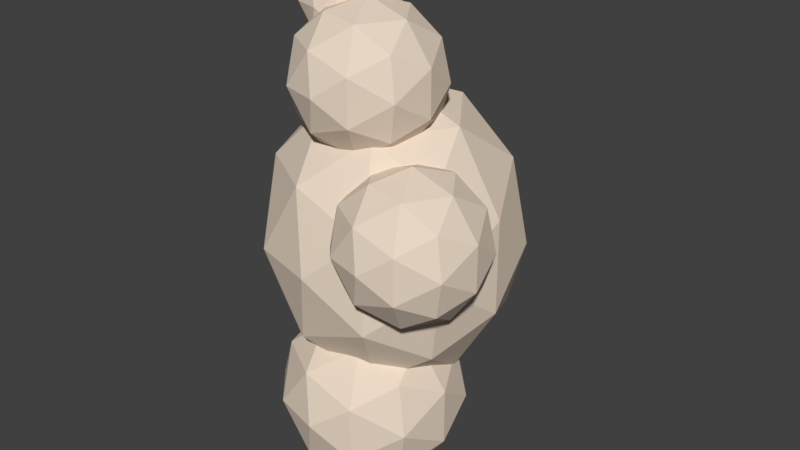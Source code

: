 # Source: BubbleClouds1.blend  (saved by Blender 2.79.0; exported with 4.5.12 LTS)
import bpy
from mathutils import Matrix  # noqa: F401  (used for matrix-valued properties, if any)

bpy.ops.wm.read_factory_settings(use_empty=True)
scene = bpy.context.scene
scene.name = 'Scene'

# ---- collections
col_collection_1 = bpy.data.collections.new('Collection 1'); scene.collection.children.link(col_collection_1)

# ---- materials (node trees are filled in below, after node groups)
mat_material_002 = bpy.data.materials.new('Material.002')
mat_material_002.alpha_threshold = 0.0
mat_material_002.roughness = 0.5

# ---- material node trees
mat_material_002.use_nodes = True; mat_material_002.node_tree.nodes.clear()
_N = mat_material_002.node_tree.nodes; _L = mat_material_002.node_tree.links
n0 = _N.new('ShaderNodeOutputMaterial'); n0.name = 'Material Output'; n0.location = (300, 300)
n1 = _N.new('ShaderNodeBsdfDiffuse'); n1.name = 'Diffuse BSDF'; n1.location = (10, 300)
n1.inputs[0].default_value = (0.8, 0.6705, 0.5468, 1.0)
_L.new(n1.outputs[0], n0.inputs[0])
n0.is_active_output = True

# ---- world
world_world = bpy.data.worlds.new('World'); scene.world = world_world
world_world.color = (0.05088, 0.05088, 0.05088)
world_world.use_sun_shadow = False
world_world.sun_shadow_jitter_overblur = 0.0
world_world.cycles.sampling_method = 'MANUAL'

# ---- meshes
me_icosphere = bpy.data.meshes.new('Icosphere')
me_icosphere.from_pydata([(0.0, -1.732, 7.57e-08), (1.253, -0.7745, 1.1), (-0.4787, -0.7745, 1.781), (-1.549, -0.7745, 3.386e-08), (-0.4787, -0.7745, -1.781), (1.253, -0.7745, -1.1), (0.4787, 0.7745, 1.781), (-1.253, 0.7745, 1.1), (-1.253, 0.7745, -1.1), (0.4787, 0.7745, -1.781), (1.549, 0.7745, -3.386e-08), (0.0, 1.732, -7.57e-08), (-0.2814, -1.473, 1.047), (0.7366, -1.473, 0.6468), (0.4553, -0.9105, 1.693), (1.473, -0.9105, 3.98e-08), (0.7366, -1.473, -0.6468), (-0.9105, -1.473, 6.44e-08), (-1.192, -0.9105, 1.047), (-0.2814, -1.473, -1.047), (-1.192, -0.9105, -1.047), (0.4553, -0.9105, -1.693), (1.647, 2.827e-08, 0.6468), (1.647, -2.827e-08, -0.6468), (0.0, 9.15e-08, 2.093), (1.018, 7.402e-08, 1.693), (-1.647, 2.827e-08, 0.6468), (-1.018, 7.402e-08, 1.693), (-1.018, -7.402e-08, -1.693), (-1.647, -2.827e-08, -0.6468), (1.018, -7.402e-08, -1.693), (0.0, -9.15e-08, -2.093), (1.192, 0.9105, 1.047), (-0.4553, 0.9105, 1.693), (-1.473, 0.9105, -3.98e-08), (-0.4553, 0.9105, -1.693), (1.192, 0.9105, -1.047), (0.2814, 1.473, 1.047), (0.9105, 1.473, -6.44e-08), (-0.7366, 1.473, 0.6468), (-0.7366, 1.473, -0.6468), (0.2814, 1.473, -1.047)], [], [(0, 13, 12), (1, 13, 15), (0, 12, 17), (0, 17, 19), (0, 19, 16), (1, 15, 22), (2, 14, 24), (3, 18, 26), (4, 20, 28), (5, 21, 30), (1, 22, 25), (2, 24, 27), (3, 26, 29), (4, 28, 31), (5, 30, 23), (6, 32, 37), (7, 33, 39), (8, 34, 40), (9, 35, 41), (10, 36, 38), (38, 41, 11), (38, 36, 41), (36, 9, 41), (41, 40, 11), (41, 35, 40), (35, 8, 40), (40, 39, 11), (40, 34, 39), (34, 7, 39), (39, 37, 11), (39, 33, 37), (33, 6, 37), (37, 38, 11), (37, 32, 38), (32, 10, 38), (23, 36, 10), (23, 30, 36), (30, 9, 36), (31, 35, 9), (31, 28, 35), (28, 8, 35), (29, 34, 8), (29, 26, 34), (26, 7, 34), (27, 33, 7), (27, 24, 33), (24, 6, 33), (25, 32, 6), (25, 22, 32), (22, 10, 32), (30, 31, 9), (30, 21, 31), (21, 4, 31), (28, 29, 8), (28, 20, 29), (20, 3, 29), (26, 27, 7), (26, 18, 27), (18, 2, 27), (24, 25, 6), (24, 14, 25), (14, 1, 25), (22, 23, 10), (22, 15, 23), (15, 5, 23), (16, 21, 5), (16, 19, 21), (19, 4, 21), (19, 20, 4), (19, 17, 20), (17, 3, 20), (17, 18, 3), (17, 12, 18), (12, 2, 18), (15, 16, 5), (15, 13, 16), (13, 0, 16), (12, 14, 2), (12, 13, 14), (13, 1, 14)])
me_icosphere.materials.append(mat_material_002)
me_icosphere.use_remesh_preserve_volume = False
me_icosphere.use_remesh_preserve_attributes = False
me_icosphere.use_mirror_vertex_groups = False
me_icosphere.update()
me_icosphere_009 = bpy.data.meshes.new('Icosphere.009')
me_icosphere_009.from_pydata([(0.0, 0.0, -0.8743), (0.6326, -0.4596, -0.391), (-0.2416, -0.7437, -0.391), (-0.782, 0.0, -0.391), (-0.2416, 0.7437, -0.391), (0.6326, 0.4596, -0.391), (0.2416, -0.7437, 0.391), (-0.6326, -0.4596, 0.391), (-0.6326, 0.4596, 0.391), (0.2416, 0.7437, 0.391), (0.782, 0.0, 0.391), (0.0, 0.0, 0.8743), (-0.142, -0.4371, -0.7437), (0.3719, -0.2702, -0.7437), (0.2298, -0.7073, -0.4596), (0.7437, 0.0, -0.4596), (0.3719, 0.2702, -0.7437), (-0.4596, 0.0, -0.7437), (-0.6017, -0.4371, -0.4596), (-0.142, 0.4371, -0.7437), (-0.6017, 0.4371, -0.4596), (0.2298, 0.7073, -0.4596), (0.8315, -0.2702, 0.0), (0.8315, 0.2702, 0.0), (0.0, -0.8743, 0.0), (0.5139, -0.7073, 0.0), (-0.8315, -0.2702, 0.0), (-0.5139, -0.7073, 0.0), (-0.5139, 0.7073, 0.0), (-0.8315, 0.2702, 0.0), (0.5139, 0.7073, 0.0), (0.0, 0.8743, 0.0), (0.6017, -0.4371, 0.4596), (-0.2298, -0.7073, 0.4596), (-0.7437, 0.0, 0.4596), (-0.2298, 0.7073, 0.4596), (0.6017, 0.4371, 0.4596), (0.142, -0.4371, 0.7437), (0.4596, 0.0, 0.7437), (-0.3719, -0.2702, 0.7437), (-0.3719, 0.2702, 0.7437), (0.142, 0.4371, 0.7437)], [], [(0, 13, 12), (1, 13, 15), (0, 12, 17), (0, 17, 19), (0, 19, 16), (1, 15, 22), (2, 14, 24), (3, 18, 26), (4, 20, 28), (5, 21, 30), (1, 22, 25), (2, 24, 27), (3, 26, 29), (4, 28, 31), (5, 30, 23), (6, 32, 37), (7, 33, 39), (8, 34, 40), (9, 35, 41), (10, 36, 38), (38, 41, 11), (38, 36, 41), (36, 9, 41), (41, 40, 11), (41, 35, 40), (35, 8, 40), (40, 39, 11), (40, 34, 39), (34, 7, 39), (39, 37, 11), (39, 33, 37), (33, 6, 37), (37, 38, 11), (37, 32, 38), (32, 10, 38), (23, 36, 10), (23, 30, 36), (30, 9, 36), (31, 35, 9), (31, 28, 35), (28, 8, 35), (29, 34, 8), (29, 26, 34), (26, 7, 34), (27, 33, 7), (27, 24, 33), (24, 6, 33), (25, 32, 6), (25, 22, 32), (22, 10, 32), (30, 31, 9), (30, 21, 31), (21, 4, 31), (28, 29, 8), (28, 20, 29), (20, 3, 29), (26, 27, 7), (26, 18, 27), (18, 2, 27), (24, 25, 6), (24, 14, 25), (14, 1, 25), (22, 23, 10), (22, 15, 23), (15, 5, 23), (16, 21, 5), (16, 19, 21), (19, 4, 21), (19, 20, 4), (19, 17, 20), (17, 3, 20), (17, 18, 3), (17, 12, 18), (12, 2, 18), (15, 16, 5), (15, 13, 16), (13, 0, 16), (12, 14, 2), (12, 13, 14), (13, 1, 14)])
me_icosphere_009.materials.append(mat_material_002)
me_icosphere_009.use_remesh_preserve_volume = False
me_icosphere_009.use_remesh_preserve_attributes = False
me_icosphere_009.use_mirror_vertex_groups = False
me_icosphere_009.update()
me_icosphere_008 = bpy.data.meshes.new('Icosphere.008')
me_icosphere_008.from_pydata([(0.0, 0.0, -1.269), (0.9185, -0.6673, -0.5677), (-0.3508, -1.08, -0.5677), (-1.135, 0.0, -0.5677), (-0.3508, 1.08, -0.5677), (0.9185, 0.6673, -0.5677), (0.3508, -1.08, 0.5677), (-0.9185, -0.6673, 0.5677), (-0.9185, 0.6673, 0.5677), (0.3508, 1.08, 0.5677), (1.135, 0.0, 0.5677), (0.0, 0.0, 1.269), (-0.2062, -0.6347, -1.08), (0.5399, -0.3922, -1.08), (0.3337, -1.027, -0.6673), (1.08, 0.0, -0.6673), (0.5399, 0.3922, -1.08), (-0.6673, 0.0, -1.08), (-0.8735, -0.6347, -0.6673), (-0.2062, 0.6347, -1.08), (-0.8735, 0.6347, -0.6673), (0.3337, 1.027, -0.6673), (1.207, -0.3922, 0.0), (1.207, 0.3922, 0.0), (0.0, -1.269, 0.0), (0.7461, -1.027, 0.0), (-1.207, -0.3922, 0.0), (-0.7461, -1.027, 0.0), (-0.7461, 1.027, 0.0), (-1.207, 0.3922, 0.0), (0.7461, 1.027, 0.0), (0.0, 1.269, 0.0), (0.8735, -0.6347, 0.6673), (-0.3337, -1.027, 0.6673), (-1.08, 0.0, 0.6673), (-0.3337, 1.027, 0.6673), (0.8735, 0.6347, 0.6673), (0.2062, -0.6347, 1.08), (0.6673, 0.0, 1.08), (-0.5399, -0.3922, 1.08), (-0.5399, 0.3922, 1.08), (0.2062, 0.6347, 1.08)], [], [(0, 13, 12), (1, 13, 15), (0, 12, 17), (0, 17, 19), (0, 19, 16), (1, 15, 22), (2, 14, 24), (3, 18, 26), (4, 20, 28), (5, 21, 30), (1, 22, 25), (2, 24, 27), (3, 26, 29), (4, 28, 31), (5, 30, 23), (6, 32, 37), (7, 33, 39), (8, 34, 40), (9, 35, 41), (10, 36, 38), (38, 41, 11), (38, 36, 41), (36, 9, 41), (41, 40, 11), (41, 35, 40), (35, 8, 40), (40, 39, 11), (40, 34, 39), (34, 7, 39), (39, 37, 11), (39, 33, 37), (33, 6, 37), (37, 38, 11), (37, 32, 38), (32, 10, 38), (23, 36, 10), (23, 30, 36), (30, 9, 36), (31, 35, 9), (31, 28, 35), (28, 8, 35), (29, 34, 8), (29, 26, 34), (26, 7, 34), (27, 33, 7), (27, 24, 33), (24, 6, 33), (25, 32, 6), (25, 22, 32), (22, 10, 32), (30, 31, 9), (30, 21, 31), (21, 4, 31), (28, 29, 8), (28, 20, 29), (20, 3, 29), (26, 27, 7), (26, 18, 27), (18, 2, 27), (24, 25, 6), (24, 14, 25), (14, 1, 25), (22, 23, 10), (22, 15, 23), (15, 5, 23), (16, 21, 5), (16, 19, 21), (19, 4, 21), (19, 20, 4), (19, 17, 20), (17, 3, 20), (17, 18, 3), (17, 12, 18), (12, 2, 18), (15, 16, 5), (15, 13, 16), (13, 0, 16), (12, 14, 2), (12, 13, 14), (13, 1, 14)])
me_icosphere_008.materials.append(mat_material_002)
me_icosphere_008.use_remesh_preserve_volume = False
me_icosphere_008.use_remesh_preserve_attributes = False
me_icosphere_008.use_mirror_vertex_groups = False
me_icosphere_008.update()
me_icosphere_007 = bpy.data.meshes.new('Icosphere.007')
me_icosphere_007.from_pydata([(0.0, 0.0, -1.0), (0.7236, -0.5257, -0.4472), (-0.2764, -0.8506, -0.4472), (-0.8944, 0.0, -0.4472), (-0.2764, 0.8506, -0.4472), (0.7236, 0.5257, -0.4472), (0.2764, -0.8506, 0.4472), (-0.7236, -0.5257, 0.4472), (-0.7236, 0.5257, 0.4472), (0.2764, 0.8506, 0.4472), (0.8944, 0.0, 0.4472), (0.0, 0.0, 1.0), (-0.1625, -0.5, -0.8507), (0.4253, -0.309, -0.8507), (0.2629, -0.809, -0.5257), (0.8506, 0.0, -0.5257), (0.4253, 0.309, -0.8507), (-0.5257, 0.0, -0.8507), (-0.6882, -0.5, -0.5257), (-0.1625, 0.5, -0.8507), (-0.6882, 0.5, -0.5257), (0.2629, 0.809, -0.5257), (0.9511, -0.309, 0.0), (0.9511, 0.309, 0.0), (0.0, -1.0, 0.0), (0.5878, -0.809, 0.0), (-0.9511, -0.309, 0.0), (-0.5878, -0.809, 0.0), (-0.5878, 0.809, 0.0), (-0.9511, 0.309, 0.0), (0.5878, 0.809, 0.0), (0.0, 1.0, 0.0), (0.6882, -0.5, 0.5257), (-0.2629, -0.809, 0.5257), (-0.8506, 0.0, 0.5257), (-0.2629, 0.809, 0.5257), (0.6882, 0.5, 0.5257), (0.1625, -0.5, 0.8507), (0.5257, 0.0, 0.8507), (-0.4253, -0.309, 0.8507), (-0.4253, 0.309, 0.8507), (0.1625, 0.5, 0.8507)], [], [(0, 13, 12), (1, 13, 15), (0, 12, 17), (0, 17, 19), (0, 19, 16), (1, 15, 22), (2, 14, 24), (3, 18, 26), (4, 20, 28), (5, 21, 30), (1, 22, 25), (2, 24, 27), (3, 26, 29), (4, 28, 31), (5, 30, 23), (6, 32, 37), (7, 33, 39), (8, 34, 40), (9, 35, 41), (10, 36, 38), (38, 41, 11), (38, 36, 41), (36, 9, 41), (41, 40, 11), (41, 35, 40), (35, 8, 40), (40, 39, 11), (40, 34, 39), (34, 7, 39), (39, 37, 11), (39, 33, 37), (33, 6, 37), (37, 38, 11), (37, 32, 38), (32, 10, 38), (23, 36, 10), (23, 30, 36), (30, 9, 36), (31, 35, 9), (31, 28, 35), (28, 8, 35), (29, 34, 8), (29, 26, 34), (26, 7, 34), (27, 33, 7), (27, 24, 33), (24, 6, 33), (25, 32, 6), (25, 22, 32), (22, 10, 32), (30, 31, 9), (30, 21, 31), (21, 4, 31), (28, 29, 8), (28, 20, 29), (20, 3, 29), (26, 27, 7), (26, 18, 27), (18, 2, 27), (24, 25, 6), (24, 14, 25), (14, 1, 25), (22, 23, 10), (22, 15, 23), (15, 5, 23), (16, 21, 5), (16, 19, 21), (19, 4, 21), (19, 20, 4), (19, 17, 20), (17, 3, 20), (17, 18, 3), (17, 12, 18), (12, 2, 18), (15, 16, 5), (15, 13, 16), (13, 0, 16), (12, 14, 2), (12, 13, 14), (13, 1, 14)])
me_icosphere_007.materials.append(mat_material_002)
me_icosphere_007.use_remesh_preserve_volume = False
me_icosphere_007.use_remesh_preserve_attributes = False
me_icosphere_007.use_mirror_vertex_groups = False
me_icosphere_007.update()
me_icosphere_006 = bpy.data.meshes.new('Icosphere.006')
me_icosphere_006.from_pydata([(0.0, 0.0, -0.2014), (0.1457, -0.1059, -0.09006), (-0.05566, -0.1713, -0.09006), (-0.1801, 0.0, -0.09006), (-0.05566, 0.1713, -0.09006), (0.1457, 0.1059, -0.09006), (0.05566, -0.1713, 0.09006), (-0.1457, -0.1059, 0.09006), (-0.1457, 0.1059, 0.09006), (0.05566, 0.1713, 0.09006), (0.1801, 0.0, 0.09006), (0.0, 0.0, 0.2014), (-0.03271, -0.1007, -0.1713), (0.08565, -0.06223, -0.1713), (0.05294, -0.1629, -0.1059), (0.1713, 0.0, -0.1059), (0.08565, 0.06223, -0.1713), (-0.1059, 0.0, -0.1713), (-0.1386, -0.1007, -0.1059), (-0.03271, 0.1007, -0.1713), (-0.1386, 0.1007, -0.1059), (0.05294, 0.1629, -0.1059), (0.1915, -0.06223, 0.0), (0.1915, 0.06223, 0.0), (0.0, -0.2014, 0.0), (0.1184, -0.1629, 0.0), (-0.1915, -0.06223, 0.0), (-0.1184, -0.1629, 0.0), (-0.1184, 0.1629, 0.0), (-0.1915, 0.06223, 0.0), (0.1184, 0.1629, 0.0), (0.0, 0.2014, 0.0), (0.1386, -0.1007, 0.1059), (-0.05294, -0.1629, 0.1059), (-0.1713, 0.0, 0.1059), (-0.05294, 0.1629, 0.1059), (0.1386, 0.1007, 0.1059), (0.03271, -0.1007, 0.1713), (0.1059, 0.0, 0.1713), (-0.08565, -0.06223, 0.1713), (-0.08565, 0.06223, 0.1713), (0.03271, 0.1007, 0.1713)], [], [(0, 13, 12), (1, 13, 15), (0, 12, 17), (0, 17, 19), (0, 19, 16), (1, 15, 22), (2, 14, 24), (3, 18, 26), (4, 20, 28), (5, 21, 30), (1, 22, 25), (2, 24, 27), (3, 26, 29), (4, 28, 31), (5, 30, 23), (6, 32, 37), (7, 33, 39), (8, 34, 40), (9, 35, 41), (10, 36, 38), (38, 41, 11), (38, 36, 41), (36, 9, 41), (41, 40, 11), (41, 35, 40), (35, 8, 40), (40, 39, 11), (40, 34, 39), (34, 7, 39), (39, 37, 11), (39, 33, 37), (33, 6, 37), (37, 38, 11), (37, 32, 38), (32, 10, 38), (23, 36, 10), (23, 30, 36), (30, 9, 36), (31, 35, 9), (31, 28, 35), (28, 8, 35), (29, 34, 8), (29, 26, 34), (26, 7, 34), (27, 33, 7), (27, 24, 33), (24, 6, 33), (25, 32, 6), (25, 22, 32), (22, 10, 32), (30, 31, 9), (30, 21, 31), (21, 4, 31), (28, 29, 8), (28, 20, 29), (20, 3, 29), (26, 27, 7), (26, 18, 27), (18, 2, 27), (24, 25, 6), (24, 14, 25), (14, 1, 25), (22, 23, 10), (22, 15, 23), (15, 5, 23), (16, 21, 5), (16, 19, 21), (19, 4, 21), (19, 20, 4), (19, 17, 20), (17, 3, 20), (17, 18, 3), (17, 12, 18), (12, 2, 18), (15, 16, 5), (15, 13, 16), (13, 0, 16), (12, 14, 2), (12, 13, 14), (13, 1, 14)])
me_icosphere_006.materials.append(mat_material_002)
me_icosphere_006.use_remesh_preserve_volume = False
me_icosphere_006.use_remesh_preserve_attributes = False
me_icosphere_006.use_mirror_vertex_groups = False
me_icosphere_006.update()
me_icosphere_005 = bpy.data.meshes.new('Icosphere.005')
me_icosphere_005.from_pydata([(0.0, 0.0, -0.3579), (0.259, -0.1881, -0.16), (-0.09891, -0.3044, -0.16), (-0.3201, 0.0, -0.16), (-0.09891, 0.3044, -0.16), (0.259, 0.1881, -0.16), (0.09891, -0.3044, 0.16), (-0.259, -0.1881, 0.16), (-0.259, 0.1881, 0.16), (0.09891, 0.3044, 0.16), (0.3201, 0.0, 0.16), (0.0, 0.0, 0.3579), (-0.05814, -0.1789, -0.3044), (0.1522, -0.1106, -0.3044), (0.09407, -0.2895, -0.1881), (0.3044, 0.0, -0.1881), (0.1522, 0.1106, -0.3044), (-0.1881, 0.0, -0.3044), (-0.2463, -0.1789, -0.1881), (-0.05814, 0.1789, -0.3044), (-0.2463, 0.1789, -0.1881), (0.09407, 0.2895, -0.1881), (0.3403, -0.1106, 0.0), (0.3403, 0.1106, 0.0), (0.0, -0.3579, 0.0), (0.2103, -0.2895, 0.0), (-0.3403, -0.1106, 0.0), (-0.2103, -0.2895, 0.0), (-0.2103, 0.2895, 0.0), (-0.3403, 0.1106, 0.0), (0.2103, 0.2895, 0.0), (0.0, 0.3579, 0.0), (0.2463, -0.1789, 0.1881), (-0.09407, -0.2895, 0.1881), (-0.3044, 0.0, 0.1881), (-0.09407, 0.2895, 0.1881), (0.2463, 0.1789, 0.1881), (0.05814, -0.1789, 0.3044), (0.1881, 0.0, 0.3044), (-0.1522, -0.1106, 0.3044), (-0.1522, 0.1106, 0.3044), (0.05814, 0.1789, 0.3044)], [], [(0, 13, 12), (1, 13, 15), (0, 12, 17), (0, 17, 19), (0, 19, 16), (1, 15, 22), (2, 14, 24), (3, 18, 26), (4, 20, 28), (5, 21, 30), (1, 22, 25), (2, 24, 27), (3, 26, 29), (4, 28, 31), (5, 30, 23), (6, 32, 37), (7, 33, 39), (8, 34, 40), (9, 35, 41), (10, 36, 38), (38, 41, 11), (38, 36, 41), (36, 9, 41), (41, 40, 11), (41, 35, 40), (35, 8, 40), (40, 39, 11), (40, 34, 39), (34, 7, 39), (39, 37, 11), (39, 33, 37), (33, 6, 37), (37, 38, 11), (37, 32, 38), (32, 10, 38), (23, 36, 10), (23, 30, 36), (30, 9, 36), (31, 35, 9), (31, 28, 35), (28, 8, 35), (29, 34, 8), (29, 26, 34), (26, 7, 34), (27, 33, 7), (27, 24, 33), (24, 6, 33), (25, 32, 6), (25, 22, 32), (22, 10, 32), (30, 31, 9), (30, 21, 31), (21, 4, 31), (28, 29, 8), (28, 20, 29), (20, 3, 29), (26, 27, 7), (26, 18, 27), (18, 2, 27), (24, 25, 6), (24, 14, 25), (14, 1, 25), (22, 23, 10), (22, 15, 23), (15, 5, 23), (16, 21, 5), (16, 19, 21), (19, 4, 21), (19, 20, 4), (19, 17, 20), (17, 3, 20), (17, 18, 3), (17, 12, 18), (12, 2, 18), (15, 16, 5), (15, 13, 16), (13, 0, 16), (12, 14, 2), (12, 13, 14), (13, 1, 14)])
me_icosphere_005.materials.append(mat_material_002)
me_icosphere_005.use_remesh_preserve_volume = False
me_icosphere_005.use_remesh_preserve_attributes = False
me_icosphere_005.use_mirror_vertex_groups = False
me_icosphere_005.update()
me_icosphere_004 = bpy.data.meshes.new('Icosphere.004')
me_icosphere_004.from_pydata([(0.0, 0.0, -0.3579), (0.259, -0.1881, -0.16), (-0.09891, -0.3044, -0.16), (-0.3201, 0.0, -0.16), (-0.09891, 0.3044, -0.16), (0.259, 0.1881, -0.16), (0.09891, -0.3044, 0.16), (-0.259, -0.1881, 0.16), (-0.259, 0.1881, 0.16), (0.09891, 0.3044, 0.16), (0.3201, 0.0, 0.16), (0.0, 0.0, 0.3579), (-0.05814, -0.1789, -0.3044), (0.1522, -0.1106, -0.3044), (0.09407, -0.2895, -0.1881), (0.3044, 0.0, -0.1881), (0.1522, 0.1106, -0.3044), (-0.1881, 0.0, -0.3044), (-0.2463, -0.1789, -0.1881), (-0.05814, 0.1789, -0.3044), (-0.2463, 0.1789, -0.1881), (0.09407, 0.2895, -0.1881), (0.3403, -0.1106, 0.0), (0.3403, 0.1106, 0.0), (0.0, -0.3579, 0.0), (0.2103, -0.2895, 0.0), (-0.3403, -0.1106, 0.0), (-0.2103, -0.2895, 0.0), (-0.2103, 0.2895, 0.0), (-0.3403, 0.1106, 0.0), (0.2103, 0.2895, 0.0), (0.0, 0.3579, 0.0), (0.2463, -0.1789, 0.1881), (-0.09407, -0.2895, 0.1881), (-0.3044, 0.0, 0.1881), (-0.09407, 0.2895, 0.1881), (0.2463, 0.1789, 0.1881), (0.05814, -0.1789, 0.3044), (0.1881, 0.0, 0.3044), (-0.1522, -0.1106, 0.3044), (-0.1522, 0.1106, 0.3044), (0.05814, 0.1789, 0.3044)], [], [(0, 13, 12), (1, 13, 15), (0, 12, 17), (0, 17, 19), (0, 19, 16), (1, 15, 22), (2, 14, 24), (3, 18, 26), (4, 20, 28), (5, 21, 30), (1, 22, 25), (2, 24, 27), (3, 26, 29), (4, 28, 31), (5, 30, 23), (6, 32, 37), (7, 33, 39), (8, 34, 40), (9, 35, 41), (10, 36, 38), (38, 41, 11), (38, 36, 41), (36, 9, 41), (41, 40, 11), (41, 35, 40), (35, 8, 40), (40, 39, 11), (40, 34, 39), (34, 7, 39), (39, 37, 11), (39, 33, 37), (33, 6, 37), (37, 38, 11), (37, 32, 38), (32, 10, 38), (23, 36, 10), (23, 30, 36), (30, 9, 36), (31, 35, 9), (31, 28, 35), (28, 8, 35), (29, 34, 8), (29, 26, 34), (26, 7, 34), (27, 33, 7), (27, 24, 33), (24, 6, 33), (25, 32, 6), (25, 22, 32), (22, 10, 32), (30, 31, 9), (30, 21, 31), (21, 4, 31), (28, 29, 8), (28, 20, 29), (20, 3, 29), (26, 27, 7), (26, 18, 27), (18, 2, 27), (24, 25, 6), (24, 14, 25), (14, 1, 25), (22, 23, 10), (22, 15, 23), (15, 5, 23), (16, 21, 5), (16, 19, 21), (19, 4, 21), (19, 20, 4), (19, 17, 20), (17, 3, 20), (17, 18, 3), (17, 12, 18), (12, 2, 18), (15, 16, 5), (15, 13, 16), (13, 0, 16), (12, 14, 2), (12, 13, 14), (13, 1, 14)])
me_icosphere_004.materials.append(mat_material_002)
me_icosphere_004.use_remesh_preserve_volume = False
me_icosphere_004.use_remesh_preserve_attributes = False
me_icosphere_004.use_mirror_vertex_groups = False
me_icosphere_004.update()
me_icosphere_003 = bpy.data.meshes.new('Icosphere.003')
me_icosphere_003.from_pydata([(0.0, 0.0, -0.3579), (0.259, -0.1881, -0.16), (-0.09891, -0.3044, -0.16), (-0.3201, 0.0, -0.16), (-0.09891, 0.3044, -0.16), (0.259, 0.1881, -0.16), (0.09891, -0.3044, 0.16), (-0.259, -0.1881, 0.16), (-0.259, 0.1881, 0.16), (0.09891, 0.3044, 0.16), (0.3201, 0.0, 0.16), (0.0, 0.0, 0.3579), (-0.05814, -0.1789, -0.3044), (0.1522, -0.1106, -0.3044), (0.09407, -0.2895, -0.1881), (0.3044, 0.0, -0.1881), (0.1522, 0.1106, -0.3044), (-0.1881, 0.0, -0.3044), (-0.2463, -0.1789, -0.1881), (-0.05814, 0.1789, -0.3044), (-0.2463, 0.1789, -0.1881), (0.09407, 0.2895, -0.1881), (0.3403, -0.1106, 0.0), (0.3403, 0.1106, 0.0), (0.0, -0.3579, 0.0), (0.2103, -0.2895, 0.0), (-0.3403, -0.1106, 0.0), (-0.2103, -0.2895, 0.0), (-0.2103, 0.2895, 0.0), (-0.3403, 0.1106, 0.0), (0.2103, 0.2895, 0.0), (0.0, 0.3579, 0.0), (0.2463, -0.1789, 0.1881), (-0.09407, -0.2895, 0.1881), (-0.3044, 0.0, 0.1881), (-0.09407, 0.2895, 0.1881), (0.2463, 0.1789, 0.1881), (0.05814, -0.1789, 0.3044), (0.1881, 0.0, 0.3044), (-0.1522, -0.1106, 0.3044), (-0.1522, 0.1106, 0.3044), (0.05814, 0.1789, 0.3044)], [], [(0, 13, 12), (1, 13, 15), (0, 12, 17), (0, 17, 19), (0, 19, 16), (1, 15, 22), (2, 14, 24), (3, 18, 26), (4, 20, 28), (5, 21, 30), (1, 22, 25), (2, 24, 27), (3, 26, 29), (4, 28, 31), (5, 30, 23), (6, 32, 37), (7, 33, 39), (8, 34, 40), (9, 35, 41), (10, 36, 38), (38, 41, 11), (38, 36, 41), (36, 9, 41), (41, 40, 11), (41, 35, 40), (35, 8, 40), (40, 39, 11), (40, 34, 39), (34, 7, 39), (39, 37, 11), (39, 33, 37), (33, 6, 37), (37, 38, 11), (37, 32, 38), (32, 10, 38), (23, 36, 10), (23, 30, 36), (30, 9, 36), (31, 35, 9), (31, 28, 35), (28, 8, 35), (29, 34, 8), (29, 26, 34), (26, 7, 34), (27, 33, 7), (27, 24, 33), (24, 6, 33), (25, 32, 6), (25, 22, 32), (22, 10, 32), (30, 31, 9), (30, 21, 31), (21, 4, 31), (28, 29, 8), (28, 20, 29), (20, 3, 29), (26, 27, 7), (26, 18, 27), (18, 2, 27), (24, 25, 6), (24, 14, 25), (14, 1, 25), (22, 23, 10), (22, 15, 23), (15, 5, 23), (16, 21, 5), (16, 19, 21), (19, 4, 21), (19, 20, 4), (19, 17, 20), (17, 3, 20), (17, 18, 3), (17, 12, 18), (12, 2, 18), (15, 16, 5), (15, 13, 16), (13, 0, 16), (12, 14, 2), (12, 13, 14), (13, 1, 14)])
me_icosphere_003.materials.append(mat_material_002)
me_icosphere_003.use_remesh_preserve_volume = False
me_icosphere_003.use_remesh_preserve_attributes = False
me_icosphere_003.use_mirror_vertex_groups = False
me_icosphere_003.update()
me_icosphere_002 = bpy.data.meshes.new('Icosphere.002')
me_icosphere_002.from_pydata([(0.0, 0.0, -0.6524), (0.4721, -0.343, -0.2918), (-0.1803, -0.555, -0.2918), (-0.5836, 0.0, -0.2918), (-0.1803, 0.555, -0.2918), (0.4721, 0.343, -0.2918), (0.1803, -0.555, 0.2918), (-0.4721, -0.343, 0.2918), (-0.4721, 0.343, 0.2918), (0.1803, 0.555, 0.2918), (0.5836, 0.0, 0.2918), (0.0, 0.0, 0.6524), (-0.106, -0.3262, -0.555), (0.2775, -0.2016, -0.555), (0.1715, -0.5278, -0.343), (0.555, 0.0, -0.343), (0.2775, 0.2016, -0.555), (-0.343, 0.0, -0.555), (-0.449, -0.3262, -0.343), (-0.106, 0.3262, -0.555), (-0.449, 0.3262, -0.343), (0.1715, 0.5278, -0.343), (0.6205, -0.2016, 0.0), (0.6205, 0.2016, 0.0), (0.0, -0.6524, 0.0), (0.3835, -0.5278, 0.0), (-0.6205, -0.2016, 0.0), (-0.3835, -0.5278, 0.0), (-0.3835, 0.5278, 0.0), (-0.6205, 0.2016, 0.0), (0.3835, 0.5278, 0.0), (0.0, 0.6524, 0.0), (0.449, -0.3262, 0.343), (-0.1715, -0.5278, 0.343), (-0.555, 0.0, 0.343), (-0.1715, 0.5278, 0.343), (0.449, 0.3262, 0.343), (0.106, -0.3262, 0.555), (0.343, 0.0, 0.555), (-0.2775, -0.2016, 0.555), (-0.2775, 0.2016, 0.555), (0.106, 0.3262, 0.555)], [], [(0, 13, 12), (1, 13, 15), (0, 12, 17), (0, 17, 19), (0, 19, 16), (1, 15, 22), (2, 14, 24), (3, 18, 26), (4, 20, 28), (5, 21, 30), (1, 22, 25), (2, 24, 27), (3, 26, 29), (4, 28, 31), (5, 30, 23), (6, 32, 37), (7, 33, 39), (8, 34, 40), (9, 35, 41), (10, 36, 38), (38, 41, 11), (38, 36, 41), (36, 9, 41), (41, 40, 11), (41, 35, 40), (35, 8, 40), (40, 39, 11), (40, 34, 39), (34, 7, 39), (39, 37, 11), (39, 33, 37), (33, 6, 37), (37, 38, 11), (37, 32, 38), (32, 10, 38), (23, 36, 10), (23, 30, 36), (30, 9, 36), (31, 35, 9), (31, 28, 35), (28, 8, 35), (29, 34, 8), (29, 26, 34), (26, 7, 34), (27, 33, 7), (27, 24, 33), (24, 6, 33), (25, 32, 6), (25, 22, 32), (22, 10, 32), (30, 31, 9), (30, 21, 31), (21, 4, 31), (28, 29, 8), (28, 20, 29), (20, 3, 29), (26, 27, 7), (26, 18, 27), (18, 2, 27), (24, 25, 6), (24, 14, 25), (14, 1, 25), (22, 23, 10), (22, 15, 23), (15, 5, 23), (16, 21, 5), (16, 19, 21), (19, 4, 21), (19, 20, 4), (19, 17, 20), (17, 3, 20), (17, 18, 3), (17, 12, 18), (12, 2, 18), (15, 16, 5), (15, 13, 16), (13, 0, 16), (12, 14, 2), (12, 13, 14), (13, 1, 14)])
me_icosphere_002.materials.append(mat_material_002)
me_icosphere_002.use_remesh_preserve_volume = False
me_icosphere_002.use_remesh_preserve_attributes = False
me_icosphere_002.use_mirror_vertex_groups = False
me_icosphere_002.update()
me_icosphere_001 = bpy.data.meshes.new('Icosphere.001')
me_icosphere_001.from_pydata([(0.0, 0.0, -1.0), (0.7236, -0.5257, -0.4472), (-0.2764, -0.8506, -0.4472), (-0.8944, 0.0, -0.4472), (-0.2764, 0.8506, -0.4472), (0.7236, 0.5257, -0.4472), (0.2764, -0.8506, 0.4472), (-0.7236, -0.5257, 0.4472), (-0.7236, 0.5257, 0.4472), (0.2764, 0.8506, 0.4472), (0.8944, 0.0, 0.4472), (0.0, 0.0, 1.0), (-0.1625, -0.5, -0.8507), (0.4253, -0.309, -0.8507), (0.2629, -0.809, -0.5257), (0.8506, 0.0, -0.5257), (0.4253, 0.309, -0.8507), (-0.5257, 0.0, -0.8507), (-0.6882, -0.5, -0.5257), (-0.1625, 0.5, -0.8507), (-0.6882, 0.5, -0.5257), (0.2629, 0.809, -0.5257), (0.9511, -0.309, 0.0), (0.9511, 0.309, 0.0), (0.0, -1.0, 0.0), (0.5878, -0.809, 0.0), (-0.9511, -0.309, 0.0), (-0.5878, -0.809, 0.0), (-0.5878, 0.809, 0.0), (-0.9511, 0.309, 0.0), (0.5878, 0.809, 0.0), (0.0, 1.0, 0.0), (0.6882, -0.5, 0.5257), (-0.2629, -0.809, 0.5257), (-0.8506, 0.0, 0.5257), (-0.2629, 0.809, 0.5257), (0.6882, 0.5, 0.5257), (0.1625, -0.5, 0.8507), (0.5257, 0.0, 0.8507), (-0.4253, -0.309, 0.8507), (-0.4253, 0.309, 0.8507), (0.1625, 0.5, 0.8507)], [], [(0, 13, 12), (1, 13, 15), (0, 12, 17), (0, 17, 19), (0, 19, 16), (1, 15, 22), (2, 14, 24), (3, 18, 26), (4, 20, 28), (5, 21, 30), (1, 22, 25), (2, 24, 27), (3, 26, 29), (4, 28, 31), (5, 30, 23), (6, 32, 37), (7, 33, 39), (8, 34, 40), (9, 35, 41), (10, 36, 38), (38, 41, 11), (38, 36, 41), (36, 9, 41), (41, 40, 11), (41, 35, 40), (35, 8, 40), (40, 39, 11), (40, 34, 39), (34, 7, 39), (39, 37, 11), (39, 33, 37), (33, 6, 37), (37, 38, 11), (37, 32, 38), (32, 10, 38), (23, 36, 10), (23, 30, 36), (30, 9, 36), (31, 35, 9), (31, 28, 35), (28, 8, 35), (29, 34, 8), (29, 26, 34), (26, 7, 34), (27, 33, 7), (27, 24, 33), (24, 6, 33), (25, 32, 6), (25, 22, 32), (22, 10, 32), (30, 31, 9), (30, 21, 31), (21, 4, 31), (28, 29, 8), (28, 20, 29), (20, 3, 29), (26, 27, 7), (26, 18, 27), (18, 2, 27), (24, 25, 6), (24, 14, 25), (14, 1, 25), (22, 23, 10), (22, 15, 23), (15, 5, 23), (16, 21, 5), (16, 19, 21), (19, 4, 21), (19, 20, 4), (19, 17, 20), (17, 3, 20), (17, 18, 3), (17, 12, 18), (12, 2, 18), (15, 16, 5), (15, 13, 16), (13, 0, 16), (12, 14, 2), (12, 13, 14), (13, 1, 14)])
me_icosphere_001.materials.append(mat_material_002)
me_icosphere_001.use_remesh_preserve_volume = False
me_icosphere_001.use_remesh_preserve_attributes = False
me_icosphere_001.use_mirror_vertex_groups = False
me_icosphere_001.update()

# ---- objects
ob_icosphere = bpy.data.objects.new('Icosphere', me_icosphere)
ob_icosphere_009 = bpy.data.objects.new('Icosphere.009', me_icosphere_009)
ob_icosphere_008 = bpy.data.objects.new('Icosphere.008', me_icosphere_008)
ob_icosphere_007 = bpy.data.objects.new('Icosphere.007', me_icosphere_007)
ob_icosphere_006 = bpy.data.objects.new('Icosphere.006', me_icosphere_006)
ob_icosphere_005 = bpy.data.objects.new('Icosphere.005', me_icosphere_005)
ob_icosphere_004 = bpy.data.objects.new('Icosphere.004', me_icosphere_004)
ob_icosphere_003 = bpy.data.objects.new('Icosphere.003', me_icosphere_003)
ob_icosphere_002 = bpy.data.objects.new('Icosphere.002', me_icosphere_002)
ob_icosphere_001 = bpy.data.objects.new('Icosphere.001', me_icosphere_001)

# ---- transforms, parenting, visibility, modifiers, constraints
ob_icosphere.location = (0.03432, 0.01043, 0.0)
ob_icosphere.lineart.crease_threshold = 0.0
ob_icosphere_009.parent = ob_icosphere
ob_icosphere_009.matrix_parent_inverse = Matrix(((1.0, 0.0, 0.0, -0.03432), (0.0, 1.0, 0.0, -0.01043), (0.0, 0.0, 1.0, 0.0), (0.0, 0.0, 0.0, 1.0)))
ob_icosphere_009.location = (-0.6805, 0.7718, -1.996)
ob_icosphere_009.rotation_euler = (-1.571, 0.0, 0.0)
ob_icosphere_009.lineart.crease_threshold = 0.0
ob_icosphere_008.parent = ob_icosphere
ob_icosphere_008.matrix_parent_inverse = Matrix(((1.0, 0.0, 0.0, -0.03432), (0.0, 1.0, 0.0, -0.01043), (0.0, 0.0, 1.0, 0.0), (0.0, 0.0, 0.0, 1.0)))
ob_icosphere_008.location = (0.07694, -0.4729, -2.15)
ob_icosphere_008.rotation_euler = (-1.571, 0.0, 0.0)
ob_icosphere_008.lineart.crease_threshold = 0.0
ob_icosphere_007.parent = ob_icosphere
ob_icosphere_007.matrix_parent_inverse = Matrix(((1.0, 0.0, 0.0, -0.03432), (0.0, 1.0, 0.0, -0.01043), (0.0, 0.0, 1.0, 0.0), (0.0, 0.0, 0.0, 1.0)))
ob_icosphere_007.location = (1.07, -0.8969, 0.4948)
ob_icosphere_007.rotation_euler = (-1.571, 0.0, 0.0)
ob_icosphere_007.lineart.crease_threshold = 0.0
ob_icosphere_006.parent = ob_icosphere
ob_icosphere_006.matrix_parent_inverse = Matrix(((1.0, 0.0, 0.0, -0.03432), (0.0, 1.0, 0.0, -0.01043), (0.0, 0.0, 1.0, 0.0), (0.0, 0.0, 0.0, 1.0)))
ob_icosphere_006.location = (-1.307, 0.5972, 3.118)
ob_icosphere_006.rotation_euler = (-1.571, 0.0, 0.0)
ob_icosphere_006.lineart.crease_threshold = 0.0
ob_icosphere_005.parent = ob_icosphere
ob_icosphere_005.matrix_parent_inverse = Matrix(((1.0, 0.0, 0.0, -0.03432), (0.0, 1.0, 0.0, -0.01043), (0.0, 0.0, 1.0, 0.0), (0.0, 0.0, 0.0, 1.0)))
ob_icosphere_005.location = (-0.8078, -0.05299, 3.349)
ob_icosphere_005.rotation_euler = (-1.571, 0.0, 0.0)
ob_icosphere_005.lineart.crease_threshold = 0.0
ob_icosphere_004.parent = ob_icosphere
ob_icosphere_004.matrix_parent_inverse = Matrix(((1.0, 0.0, 0.0, -0.03432), (0.0, 1.0, 0.0, -0.01043), (0.0, 0.0, 1.0, 0.0), (0.0, 0.0, 0.0, 1.0)))
ob_icosphere_004.location = (-1.007, 0.4362, 3.105)
ob_icosphere_004.rotation_euler = (-1.571, 0.0, 0.0)
ob_icosphere_004.lineart.crease_threshold = 0.0
ob_icosphere_003.parent = ob_icosphere
ob_icosphere_003.matrix_parent_inverse = Matrix(((1.0, 0.0, 0.0, -0.03432), (0.0, 1.0, 0.0, -0.01043), (0.0, 0.0, 1.0, 0.0), (0.0, 0.0, 0.0, 1.0)))
ob_icosphere_003.location = (-0.5812, 0.2076, 3.23)
ob_icosphere_003.rotation_euler = (-1.571, 0.0, 0.0)
ob_icosphere_003.lineart.crease_threshold = 0.0
ob_icosphere_002.parent = ob_icosphere
ob_icosphere_002.matrix_parent_inverse = Matrix(((1.0, 0.0, 0.0, -0.03432), (0.0, 1.0, 0.0, -0.01043), (0.0, 0.0, 1.0, 0.0), (0.0, 0.0, 0.0, 1.0)))
ob_icosphere_002.location = (-0.5755, -0.0668, 2.995)
ob_icosphere_002.rotation_euler = (-1.571, 0.0, 0.0)
ob_icosphere_002.lineart.crease_threshold = 0.0
ob_icosphere_001.parent = ob_icosphere
ob_icosphere_001.matrix_parent_inverse = Matrix(((1.0, 0.0, 0.0, -0.03432), (0.0, 1.0, 0.0, -0.01043), (0.0, 0.0, 1.0, 0.0), (0.0, 0.0, 0.0, 1.0)))
ob_icosphere_001.location = (0.0, -0.4179, 2.194)
ob_icosphere_001.rotation_euler = (-1.571, 0.0, 0.0)
ob_icosphere_001.lineart.crease_threshold = 0.0

# ---- collection membership
col_collection_1.objects.link(ob_icosphere)
col_collection_1.objects.link(ob_icosphere_009)
col_collection_1.objects.link(ob_icosphere_008)
col_collection_1.objects.link(ob_icosphere_007)
col_collection_1.objects.link(ob_icosphere_006)
col_collection_1.objects.link(ob_icosphere_005)
col_collection_1.objects.link(ob_icosphere_004)
col_collection_1.objects.link(ob_icosphere_003)
col_collection_1.objects.link(ob_icosphere_002)
col_collection_1.objects.link(ob_icosphere_001)

# ---- scene / render settings (as saved in the file)
scene.frame_start = 1; scene.frame_end = 250; scene.frame_set(1)
scene.render.engine = 'CYCLES'
scene.render.resolution_percentage = 50
scene.render.dither_intensity = 0.0
scene.cycles.use_denoising = False
scene.cycles.samples = 128
scene.cycles.sampling_pattern = 'TABULATED_SOBOL'
scene.cycles.use_adaptive_sampling = False
scene.cycles.use_light_tree = False
scene.cycles.blur_glossy = 0.0
scene.cycles.sample_clamp_indirect = 0.0
scene.view_settings.view_transform = 'Standard'
bpy.context.view_layer.update()

# ---- added for rendering (the .blend has no active camera and no usable light): camera, sun
cam_auto = bpy.data.cameras.new('AutoCamera')
cam_auto.lens = 50.0
cam_auto.sensor_width = 36.0
cam_auto.clip_end = 1000.0
ob_auto_camera = bpy.data.objects.new('AutoCamera', cam_auto)
scene.collection.objects.link(ob_auto_camera)
ob_auto_camera.location = (8.33525, -9.83446, 6.64864)
ob_auto_camera.rotation_euler = (1.09748, -7.21219e-08, 0.694738)
scene.camera = ob_auto_camera
light_auto_sun = bpy.data.lights.new('AutoSun', 'SUN')
light_auto_sun.energy = 3.0
light_auto_sun.angle = 0.0523599
ob_auto_sun = bpy.data.objects.new('AutoSun', light_auto_sun)
scene.collection.objects.link(ob_auto_sun)
ob_auto_sun.rotation_euler = (0.872665, 0.174533, 0.523599)
bpy.context.view_layer.update()
